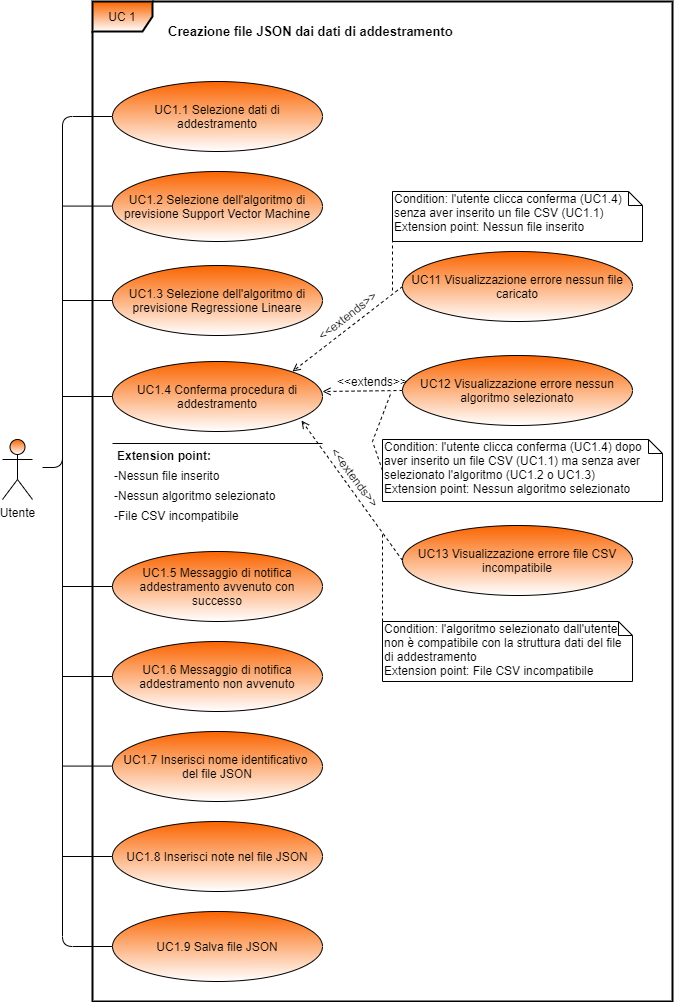

The diagram above was exported from draw.io. Its source (the exported page's mxGraphModel, read from the mxfile embedded in the PNG):
<mxGraphModel dx="1217" dy="1875" grid="1" gridSize="10" guides="1" tooltips="1" connect="1" arrows="1" fold="1" page="1" pageScale="1" pageWidth="827" pageHeight="1169" background="none" math="0" shadow="0">
  <root>
    <mxCell id="0" />
    <mxCell id="1" parent="0" />
    <mxCell id="2" value="UC 1" style="shape=umlFrame;whiteSpace=wrap;html=1;fillColor=#FA6400;gradientColor=#ffffff;strokeWidth=2;" vertex="1" parent="1">
      <mxGeometry x="140" y="-110" width="580" height="1000" as="geometry" />
    </mxCell>
    <mxCell id="3" value="&lt;span id=&quot;docs-internal-guid-07afe61a-7fff-99b6-61b2-a39aded0361c&quot;&gt;&lt;span style=&quot;font-family: &amp;#34;arial&amp;#34; ; background-color: transparent ; font-weight: 700 ; vertical-align: baseline&quot;&gt;&lt;font style=&quot;font-size: 13px&quot;&gt;Creazione file JSON dai dati di addestramento&lt;/font&gt;&lt;/span&gt;&lt;/span&gt;" style="text;html=1;strokeColor=none;fillColor=none;align=left;verticalAlign=middle;whiteSpace=wrap;rounded=0;" vertex="1" parent="1">
      <mxGeometry x="214" y="-90" width="316" height="20" as="geometry" />
    </mxCell>
    <mxCell id="4" value="UC1.3 Selezione dell'algoritmo di previsione Regressione Lineare" style="ellipse;whiteSpace=wrap;html=1;fillColor=#FA6400;gradientColor=#ffffff;" vertex="1" parent="1">
      <mxGeometry x="160" y="154" width="210" height="70" as="geometry" />
    </mxCell>
    <mxCell id="5" value="UC1.4 Conferma procedura di addestramento" style="ellipse;whiteSpace=wrap;html=1;fillColor=#FA6400;gradientColor=#ffffff;" vertex="1" parent="1">
      <mxGeometry x="160" y="250" width="210" height="70" as="geometry" />
    </mxCell>
    <mxCell id="6" value="UC1.9 Salva file JSON" style="ellipse;whiteSpace=wrap;html=1;fillColor=#FA6400;gradientColor=#ffffff;" vertex="1" parent="1">
      <mxGeometry x="160" y="800" width="210" height="70" as="geometry" />
    </mxCell>
    <mxCell id="7" value="" style="line;strokeWidth=1;fillColor=none;align=left;verticalAlign=middle;spacingTop=-1;spacingLeft=3;spacingRight=3;rotatable=0;labelPosition=right;points=[];portConstraint=eastwest;" vertex="1" parent="1">
      <mxGeometry x="160" y="328" width="210" height="8" as="geometry" />
    </mxCell>
    <mxCell id="8" value="Extension point:" style="text;align=left;fontStyle=1;verticalAlign=middle;spacingLeft=3;spacingRight=3;strokeColor=none;rotatable=0;points=[[0,0.5],[1,0.5]];portConstraint=eastwest;" vertex="1" parent="1">
      <mxGeometry x="160" y="334" width="100" height="20" as="geometry" />
    </mxCell>
    <mxCell id="9" value="-Nessun algoritmo selezionato" style="text;html=1;strokeColor=none;fillColor=none;align=left;verticalAlign=middle;whiteSpace=wrap;rounded=0;" vertex="1" parent="1">
      <mxGeometry x="160" y="374" width="170" height="20" as="geometry" />
    </mxCell>
    <mxCell id="10" value="Condition: l'algoritmo selezionato dall'utente non è compatibile con la struttura dati del file di addestramento&lt;br&gt;Extension point: File CSV incompatibile&amp;nbsp;" style="shape=note;whiteSpace=wrap;html=1;size=14;verticalAlign=top;align=left;spacingTop=-6;" vertex="1" parent="1">
      <mxGeometry x="430" y="510" width="250" height="60" as="geometry" />
    </mxCell>
    <mxCell id="11" value="UC13 Visualizzazione errore file CSV incompatibile" style="ellipse;whiteSpace=wrap;html=1;align=center;fillColor=#FA6400;gradientColor=#ffffff;" vertex="1" parent="1">
      <mxGeometry x="450" y="414" width="230" height="70" as="geometry" />
    </mxCell>
    <mxCell id="12" value="" style="endArrow=open;endFill=0;html=1;exitX=0;exitY=0.5;exitDx=0;exitDy=0;dashed=1;verticalAlign=middle;align=center;horizontal=1;labelPosition=center;verticalLabelPosition=middle;entryX=0.9;entryY=0.843;entryDx=0;entryDy=0;entryPerimeter=0;" edge="1" source="11" target="5" parent="1">
      <mxGeometry width="160" relative="1" as="geometry">
        <mxPoint x="580" y="175" as="sourcePoint" />
        <mxPoint x="359.2462120245875" y="340.25126265847075" as="targetPoint" />
      </mxGeometry>
    </mxCell>
    <mxCell id="13" value="&amp;lt;&amp;lt;extends&amp;gt;&amp;gt;" style="text;html=1;strokeColor=none;fillColor=none;align=center;verticalAlign=middle;whiteSpace=wrap;rounded=0;rotation=322;" vertex="1" parent="1">
      <mxGeometry x="375" y="194" width="40" height="20" as="geometry" />
    </mxCell>
    <mxCell id="14" value="" style="rounded=0;orthogonalLoop=1;jettySize=auto;html=1;dashed=1;endArrow=none;endFill=0;align=left;exitX=0;exitY=0;exitDx=0;exitDy=0;exitPerimeter=0;" edge="1" source="10" parent="1">
      <mxGeometry relative="1" as="geometry">
        <mxPoint x="406" y="213" as="sourcePoint" />
        <mxPoint x="430" y="420" as="targetPoint" />
      </mxGeometry>
    </mxCell>
    <mxCell id="15" value="UC11 Visualizzazione errore nessun file caricato" style="ellipse;whiteSpace=wrap;html=1;align=center;fillColor=#FA6400;gradientColor=#ffffff;" vertex="1" parent="1">
      <mxGeometry x="450" y="140" width="230" height="70" as="geometry" />
    </mxCell>
    <mxCell id="16" value="" style="endArrow=open;endFill=0;html=1;exitX=0;exitY=0.5;exitDx=0;exitDy=0;dashed=1;verticalAlign=middle;align=center;horizontal=1;labelPosition=center;verticalLabelPosition=middle;" edge="1" source="15" parent="1">
      <mxGeometry width="160" relative="1" as="geometry">
        <mxPoint x="435" y="515" as="sourcePoint" />
        <mxPoint x="340" y="260" as="targetPoint" />
      </mxGeometry>
    </mxCell>
    <mxCell id="17" value="Utente" style="shape=umlActor;verticalLabelPosition=bottom;labelBackgroundColor=#ffffff;verticalAlign=top;html=1;align=center;fillColor=#FA6400;gradientColor=#ffffff;" vertex="1" parent="1">
      <mxGeometry x="50" y="328" width="30" height="60" as="geometry" />
    </mxCell>
    <mxCell id="18" value="" style="endArrow=none;html=1;align=left;entryX=0;entryY=0.5;entryDx=0;entryDy=0;edgeStyle=orthogonalEdgeStyle;" edge="1" target="22" parent="1">
      <mxGeometry width="50" height="50" relative="1" as="geometry">
        <mxPoint x="90" y="356" as="sourcePoint" />
        <mxPoint x="160" y="105" as="targetPoint" />
        <Array as="points">
          <mxPoint x="110" y="356" />
          <mxPoint x="110" y="5" />
        </Array>
      </mxGeometry>
    </mxCell>
    <mxCell id="19" value="" style="endArrow=none;html=1;align=left;exitX=0;exitY=0.5;exitDx=0;exitDy=0;edgeStyle=orthogonalEdgeStyle;" edge="1" source="6" parent="1">
      <mxGeometry width="50" height="50" relative="1" as="geometry">
        <mxPoint x="220" y="500" as="sourcePoint" />
        <mxPoint x="110" y="340" as="targetPoint" />
      </mxGeometry>
    </mxCell>
    <mxCell id="20" value="" style="endArrow=none;html=1;align=left;entryX=0;entryY=0.5;entryDx=0;entryDy=0;" edge="1" target="4" parent="1">
      <mxGeometry width="50" height="50" relative="1" as="geometry">
        <mxPoint x="110" y="189" as="sourcePoint" />
        <mxPoint x="170" y="195" as="targetPoint" />
      </mxGeometry>
    </mxCell>
    <mxCell id="21" value="" style="endArrow=none;html=1;align=left;entryX=0;entryY=0.5;entryDx=0;entryDy=0;" edge="1" target="5" parent="1">
      <mxGeometry width="50" height="50" relative="1" as="geometry">
        <mxPoint x="110" y="285" as="sourcePoint" />
        <mxPoint x="180" y="205" as="targetPoint" />
      </mxGeometry>
    </mxCell>
    <mxCell id="22" value="UC1.1 Selezione dati di addestramento" style="ellipse;whiteSpace=wrap;html=1;align=center;fillColor=#FA6400;gradientColor=#ffffff;" vertex="1" parent="1">
      <mxGeometry x="160" y="-30" width="210" height="70" as="geometry" />
    </mxCell>
    <mxCell id="23" value="-Nessun file inserito" style="text;html=1;strokeColor=none;fillColor=none;align=left;verticalAlign=middle;whiteSpace=wrap;rounded=0;" vertex="1" parent="1">
      <mxGeometry x="160" y="354" width="220" height="20" as="geometry" />
    </mxCell>
    <mxCell id="24" value="" style="rounded=0;orthogonalLoop=1;jettySize=auto;html=1;dashed=1;endArrow=none;endFill=0;align=left;exitX=0;exitY=0;exitDx=0;exitDy=0;exitPerimeter=0;" edge="1" source="25" parent="1">
      <mxGeometry relative="1" as="geometry">
        <mxPoint x="440" y="414" as="sourcePoint" />
        <mxPoint x="440" y="180" as="targetPoint" />
      </mxGeometry>
    </mxCell>
    <mxCell id="25" value="Condition: l'utente clicca conferma (UC1.4) senza aver inserito un file CSV (UC1.1)&lt;br&gt;Extension point: Nessun file inserito&lt;br&gt;&amp;nbsp;" style="shape=note;whiteSpace=wrap;html=1;size=14;verticalAlign=top;align=left;spacingTop=-6;" vertex="1" parent="1">
      <mxGeometry x="440" y="80" width="250" height="50" as="geometry" />
    </mxCell>
    <mxCell id="26" value="&amp;lt;&amp;lt;extends&amp;gt;&amp;gt;" style="text;html=1;strokeColor=none;fillColor=none;align=center;verticalAlign=middle;whiteSpace=wrap;rounded=0;rotation=0;" vertex="1" parent="1">
      <mxGeometry x="400" y="260" width="40" height="20" as="geometry" />
    </mxCell>
    <mxCell id="27" value="UC1.5 Messaggio di notifica addestramento avvenuto con successo" style="ellipse;whiteSpace=wrap;html=1;fillColor=#FA6400;gradientColor=#ffffff;" vertex="1" parent="1">
      <mxGeometry x="160" y="440" width="210" height="70" as="geometry" />
    </mxCell>
    <mxCell id="28" value="UC1.6 Messaggio di notifica addestramento non avvenuto" style="ellipse;whiteSpace=wrap;html=1;fillColor=#FA6400;gradientColor=#ffffff;" vertex="1" parent="1">
      <mxGeometry x="160" y="530" width="210" height="70" as="geometry" />
    </mxCell>
    <mxCell id="29" value="" style="endArrow=none;html=1;align=left;entryX=0;entryY=0.5;entryDx=0;entryDy=0;" edge="1" target="27" parent="1">
      <mxGeometry width="50" height="50" relative="1" as="geometry">
        <mxPoint x="110" y="475" as="sourcePoint" />
        <mxPoint x="170" y="214" as="targetPoint" />
      </mxGeometry>
    </mxCell>
    <mxCell id="30" value="" style="endArrow=none;html=1;align=left;entryX=0;entryY=0.5;entryDx=0;entryDy=0;" edge="1" target="28" parent="1">
      <mxGeometry width="50" height="50" relative="1" as="geometry">
        <mxPoint x="110" y="565" as="sourcePoint" />
        <mxPoint x="170" y="455" as="targetPoint" />
      </mxGeometry>
    </mxCell>
    <mxCell id="31" value="-File CSV incompatibile&amp;nbsp;" style="text;html=1;strokeColor=none;fillColor=none;align=left;verticalAlign=middle;whiteSpace=wrap;rounded=0;" vertex="1" parent="1">
      <mxGeometry x="160" y="394" width="160" height="20" as="geometry" />
    </mxCell>
    <mxCell id="32" value="Condition: l'utente clicca conferma (UC1.4) dopo aver inserito un file CSV (UC1.1) ma senza aver selezionato l'algoritmo (UC1.2 o UC1.3)&lt;br&gt;Extension point: Nessun algoritmo selezionato&amp;nbsp;" style="shape=note;whiteSpace=wrap;html=1;size=14;verticalAlign=top;align=left;spacingTop=-6;" vertex="1" parent="1">
      <mxGeometry x="430" y="328" width="280" height="62" as="geometry" />
    </mxCell>
    <mxCell id="33" value="UC12 Visualizzazione errore nessun algoritmo selezionato" style="ellipse;whiteSpace=wrap;html=1;align=center;fillColor=#FA6400;gradientColor=#ffffff;" vertex="1" parent="1">
      <mxGeometry x="450" y="244" width="230" height="70" as="geometry" />
    </mxCell>
    <mxCell id="34" value="" style="endArrow=open;endFill=0;html=1;exitX=0;exitY=0.5;exitDx=0;exitDy=0;dashed=1;verticalAlign=middle;align=center;horizontal=1;labelPosition=center;verticalLabelPosition=middle;" edge="1" source="33" parent="1">
      <mxGeometry width="160" relative="1" as="geometry">
        <mxPoint x="471" y="440" as="sourcePoint" />
        <mxPoint x="370" y="280" as="targetPoint" />
      </mxGeometry>
    </mxCell>
    <mxCell id="35" value="" style="rounded=0;orthogonalLoop=1;jettySize=auto;html=1;dashed=1;endArrow=none;endFill=0;align=left;exitX=0;exitY=0.5;exitDx=0;exitDy=0;exitPerimeter=0;" edge="1" source="32" parent="1">
      <mxGeometry relative="1" as="geometry">
        <mxPoint x="439" y="404" as="sourcePoint" />
        <mxPoint x="438.9999999999998" y="280" as="targetPoint" />
        <Array as="points">
          <mxPoint x="420" y="330" />
        </Array>
      </mxGeometry>
    </mxCell>
    <mxCell id="36" value="&amp;lt;&amp;lt;extends&amp;gt;&amp;gt;" style="text;html=1;strokeColor=none;fillColor=none;align=center;verticalAlign=middle;whiteSpace=wrap;rounded=0;rotation=53;" vertex="1" parent="1">
      <mxGeometry x="383" y="356" width="40" height="20" as="geometry" />
    </mxCell>
    <mxCell id="37" value="UC1.8 Inserisci note nel file JSON" style="ellipse;whiteSpace=wrap;html=1;fillColor=#FA6400;gradientColor=#ffffff;" vertex="1" parent="1">
      <mxGeometry x="160" y="710" width="210" height="70" as="geometry" />
    </mxCell>
    <mxCell id="38" value="" style="endArrow=none;html=1;align=left;entryX=0;entryY=0.5;entryDx=0;entryDy=0;" edge="1" target="37" parent="1">
      <mxGeometry width="50" height="50" relative="1" as="geometry">
        <mxPoint x="110" y="745" as="sourcePoint" />
        <mxPoint x="170.00000000000045" y="724.6600000000001" as="targetPoint" />
      </mxGeometry>
    </mxCell>
    <mxCell id="39" value="UC1.7 Inserisci nome identificativo &lt;br&gt;del file JSON" style="ellipse;whiteSpace=wrap;html=1;fillColor=#FA6400;gradientColor=#ffffff;" vertex="1" parent="1">
      <mxGeometry x="160" y="620" width="210" height="70" as="geometry" />
    </mxCell>
    <mxCell id="40" value="UC1.2 Selezione dell'algoritmo di previsione Support Vector Machine" style="ellipse;whiteSpace=wrap;html=1;fillColor=#FA6400;gradientColor=#ffffff;" vertex="1" parent="1">
      <mxGeometry x="160" y="60" width="210" height="70" as="geometry" />
    </mxCell>
    <mxCell id="41" value="" style="endArrow=none;html=1;align=left;entryX=0;entryY=0.5;entryDx=0;entryDy=0;" edge="1" parent="1">
      <mxGeometry width="50" height="50" relative="1" as="geometry">
        <mxPoint x="110" y="94.57999999999993" as="sourcePoint" />
        <mxPoint x="160" y="94.57999999999993" as="targetPoint" />
      </mxGeometry>
    </mxCell>
    <mxCell id="42" value="" style="endArrow=none;html=1;align=left;entryX=0;entryY=0.5;entryDx=0;entryDy=0;" edge="1" parent="1">
      <mxGeometry width="50" height="50" relative="1" as="geometry">
        <mxPoint x="110" y="654.5799999999999" as="sourcePoint" />
        <mxPoint x="160" y="654.5799999999999" as="targetPoint" />
      </mxGeometry>
    </mxCell>
  </root>
</mxGraphModel>